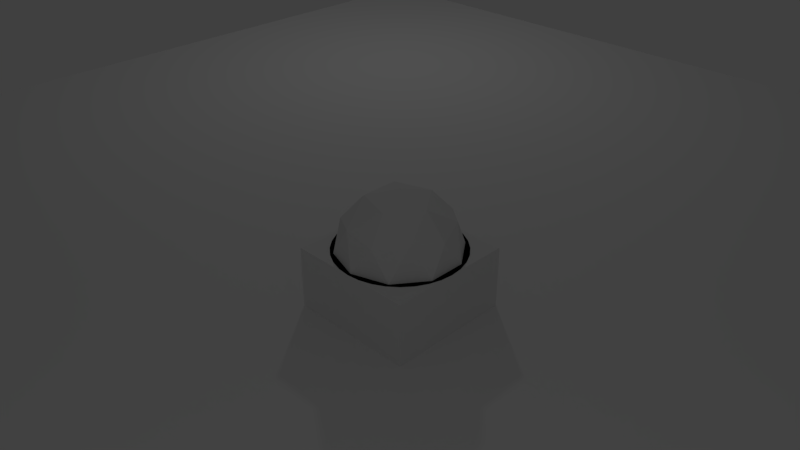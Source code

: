# Source: SceneExporter_Original.blend  (saved by Blender 2.80.75; exported with 4.5.12 LTS)
import bpy
from mathutils import Matrix  # noqa: F401  (used for matrix-valued properties, if any)

bpy.ops.wm.read_factory_settings(use_empty=True)
scene = bpy.context.scene
scene.name = 'Scene'

# ---- collections
col_collection_1 = bpy.data.collections.new('Collection 1'); scene.collection.children.link(col_collection_1)

# ---- world
world_world = bpy.data.worlds.new('World'); scene.world = world_world
world_world.color = (0.05088, 0.05088, 0.05088)
world_world.use_sun_shadow = False
world_world.sun_shadow_jitter_overblur = 0.0
world_world.cycles.sampling_method = 'MANUAL'

# ---- cameras
cam_camera = bpy.data.cameras.new('Camera')
cam_camera.clip_end = 100.0
cam_camera.lens = 35.0
cam_camera.sensor_width = 32.0
cam_camera.sensor_height = 18.0
cam_camera.display_size = 2.0
cam_camera.dof.focus_distance = 0.0

# ---- lights
light_point = bpy.data.lights.new('Point', 'POINT')
light_point.transmission_factor = 0.0
light_point.energy = 100.0
light_point.shadow_soft_size = 0.25
light_point.shadow_maximum_resolution = 0.006
light_point.use_absolute_resolution = True
light_point_001 = bpy.data.lights.new('Point.001', 'POINT')
light_point_001.transmission_factor = 0.0
light_point_001.energy = 100.0
light_point_001.shadow_soft_size = 0.25
light_point_001.shadow_maximum_resolution = 0.006
light_point_001.use_absolute_resolution = True

# ---- meshes
me_cylinder = bpy.data.meshes.new('Cylinder')
me_cylinder.from_pydata([(-4.768e-07, 1.0, -1.0), (-4.768e-07, 1.0, 1.0), (0.1951, 0.9808, -1.0), (0.1951, 0.9808, 1.0), (0.3827, 0.9239, -1.0), (0.3827, 0.9239, 1.0), (0.5556, 0.8315, -1.0), (0.5556, 0.8315, 1.0), (0.7071, 0.7071, -1.0), (0.7071, 0.7071, 1.0), (0.8315, 0.5556, -1.0), (0.8315, 0.5556, 1.0), (0.9239, 0.3827, -1.0), (0.9239, 0.3827, 1.0), (0.9808, 0.1951, -1.0), (0.9808, 0.1951, 1.0), (1.0, 4.768e-07, -1.0), (1.0, 4.768e-07, 1.0), (0.9808, -0.1951, -1.0), (0.9808, -0.1951, 1.0), (0.9239, -0.3827, -1.0), (0.9239, -0.3827, 1.0), (0.8315, -0.5556, -1.0), (0.8315, -0.5556, 1.0), (0.7071, -0.7071, -1.0), (0.7071, -0.7071, 1.0), (0.5556, -0.8315, -1.0), (0.5556, -0.8315, 1.0), (0.3827, -0.9239, -1.0), (0.3827, -0.9239, 1.0), (0.1951, -0.9808, -1.0), (0.1951, -0.9808, 1.0), (-7.153e-07, -1.0, -1.0), (-7.153e-07, -1.0, 1.0), (-0.1951, -0.9808, -1.0), (-0.1951, -0.9808, 1.0), (-0.3827, -0.9239, -1.0), (-0.3827, -0.9239, 1.0), (-0.5556, -0.8315, -1.0), (-0.5556, -0.8315, 1.0), (-0.7071, -0.7071, -1.0), (-0.7071, -0.7071, 1.0), (-0.8315, -0.5556, -1.0), (-0.8315, -0.5556, 1.0), (-0.9239, -0.3827, -1.0), (-0.9239, -0.3827, 1.0), (-0.9808, -0.1951, -1.0), (-0.9808, -0.1951, 1.0), (-1.0, 1.192e-06, -1.0), (-1.0, 1.192e-06, 1.0), (-0.9808, 0.1951, -1.0), (-0.9808, 0.1951, 1.0), (-0.9239, 0.3827, -1.0), (-0.9239, 0.3827, 1.0), (-0.8315, 0.5556, -1.0), (-0.8315, 0.5556, 1.0), (-0.7071, 0.7071, -1.0), (-0.7071, 0.7071, 1.0), (-0.5556, 0.8315, -1.0), (-0.5556, 0.8315, 1.0), (-0.3827, 0.9239, -1.0), (-0.3827, 0.9239, 1.0), (-0.1951, 0.9808, -1.0), (-0.1951, 0.9808, 1.0)], [], [(1, 2, 0), (3, 4, 2), (5, 6, 4), (7, 8, 6), (9, 10, 8), (11, 12, 10), (13, 14, 12), (15, 16, 14), (17, 18, 16), (19, 20, 18), (21, 22, 20), (23, 24, 22), (25, 26, 24), (27, 28, 26), (29, 30, 28), (31, 32, 30), (33, 34, 32), (35, 36, 34), (37, 38, 36), (39, 40, 38), (41, 42, 40), (43, 44, 42), (45, 46, 44), (47, 48, 46), (49, 50, 48), (51, 52, 50), (53, 54, 52), (55, 56, 54), (57, 58, 56), (59, 60, 58), (53, 37, 21), (61, 62, 60), (63, 0, 62), (14, 30, 46), (1, 3, 2), (3, 5, 4), (5, 7, 6), (7, 9, 8), (9, 11, 10), (11, 13, 12), (13, 15, 14), (15, 17, 16), (17, 19, 18), (19, 21, 20), (21, 23, 22), (23, 25, 24), (25, 27, 26), (27, 29, 28), (29, 31, 30), (31, 33, 32), (33, 35, 34), (35, 37, 36), (37, 39, 38), (39, 41, 40), (41, 43, 42), (43, 45, 44), (45, 47, 46), (47, 49, 48), (49, 51, 50), (51, 53, 52), (53, 55, 54), (55, 57, 56), (57, 59, 58), (59, 61, 60), (5, 3, 1), (1, 63, 5), (63, 61, 5), (61, 59, 57), (57, 55, 53), (53, 51, 49), (49, 47, 53), (47, 45, 53), (45, 43, 37), (43, 41, 37), (41, 39, 37), (37, 35, 33), (33, 31, 29), (29, 27, 25), (25, 23, 21), (21, 19, 17), (17, 15, 21), (15, 13, 21), (13, 11, 9), (9, 7, 5), (61, 57, 5), (57, 53, 5), (37, 33, 21), (33, 29, 21), (29, 25, 21), (13, 9, 21), (9, 5, 21), (53, 45, 37), (5, 53, 21), (61, 63, 62), (63, 1, 0), (62, 0, 2), (2, 4, 6), (6, 8, 10), (10, 12, 6), (12, 14, 6), (14, 16, 18), (18, 20, 14), (20, 22, 14), (22, 24, 30), (24, 26, 30), (26, 28, 30), (30, 32, 34), (34, 36, 38), (38, 40, 42), (42, 44, 46), (46, 48, 50), (50, 52, 54), (54, 56, 62), (56, 58, 62), (58, 60, 62), (62, 2, 6), (30, 34, 46), (34, 38, 46), (38, 42, 46), (46, 50, 62), (50, 54, 62), (62, 6, 14), (14, 22, 30), (62, 14, 46)])
me_cylinder.polygons.foreach_set('use_smooth', [True] * 124)
_uv = me_cylinder.uv_layers.new(name='UVMap')
_uv.uv.foreach_set('vector', [0.5424, 0.5, 0.5033, 2.98e-08, 0.5424, 2.98e-08, 0.5033, 0.5, 0.4664, 0.0, 0.5033, 2.98e-08, 0.4664, 0.5, 0.4332, 2.98e-08, 0.4664, 0.0, 0.4332, 0.5, 0.405, 2.98e-08, 0.4332, 2.98e-08, 0.405, 0.5, 0.4272, 1.0, 0.405, 1.0, 0.4272, 0.5, 0.4554, 1.0, 0.4272, 1.0, 0.4554, 0.5, 0.4886, 1.0, 0.4554, 1.0, 0.4886, 0.5, 0.5254, 1.0, 0.4886, 1.0, 0.5254, 0.5, 0.5646, 1.0, 0.5254, 1.0, 0.5646, 0.5, 0.6044, 1.0, 0.5646, 1.0, 0.6044, 0.5, 0.6436, 1.0, 0.6044, 1.0, 0.6436, 0.5, 0.6804, 1.0, 0.6436, 1.0, 0.6804, 0.5, 0.7136, 1.0, 0.6804, 1.0, 0.9447, 0.5, 0.9078, 4.47e-08, 0.9447, 0.0, 0.9078, 0.5, 0.8687, 1.49e-08, 0.9078, 4.47e-08, 0.8687, 0.5, 0.8288, 1.49e-08, 0.8687, 1.49e-08, 0.8288, 0.5, 0.7897, 0.0, 0.8288, 1.49e-08, 0.7897, 0.5, 0.7528, 2.98e-08, 0.7897, 0.0, 0.7528, 0.5, 0.7196, 4.47e-08, 0.7528, 2.98e-08, 1.0, 1.0, 0.9668, 0.5, 1.0, 0.5, 0.9668, 1.0, 0.93, 0.5, 0.9668, 0.5, 0.93, 1.0, 0.8908, 0.5, 0.93, 0.5, 0.8908, 1.0, 0.851, 0.5, 0.8908, 0.5, 0.851, 1.0, 0.8118, 0.5, 0.851, 0.5, 0.8118, 1.0, 0.775, 0.5, 0.8118, 0.5, 0.775, 1.0, 0.7418, 0.5, 0.775, 0.5, 0.7418, 1.0, 0.7136, 0.5, 0.7418, 0.5, 0.7196, 0.5, 0.6914, 4.47e-08, 0.7196, 2.98e-08, 0.6914, 0.5, 0.6583, 2.98e-08, 0.6914, 4.47e-08, 0.6583, 0.5, 0.6214, 2.98e-08, 0.6583, 2.98e-08, 0.1826, 1.49e-08, 0.405, 0.2243, 0.2225, 0.4976, 0.6214, 0.5, 0.5823, 2.98e-08, 0.6214, 2.98e-08, 0.5823, 0.5, 0.5424, 2.98e-08, 0.5823, 2.98e-08, 0.07342, 0.5531, 0.3598, 0.5878, 0.3316, 0.9396, 0.5424, 0.5, 0.5033, 0.5, 0.5033, 2.98e-08, 0.5033, 0.5, 0.4664, 0.5, 0.4664, 0.0, 0.4664, 0.5, 0.4332, 0.5, 0.4332, 2.98e-08, 0.4332, 0.5, 0.405, 0.5, 0.405, 2.98e-08, 0.405, 0.5, 0.4272, 0.5, 0.4272, 1.0, 0.4272, 0.5, 0.4554, 0.5, 0.4554, 1.0, 0.4554, 0.5, 0.4886, 0.5, 0.4886, 1.0, 0.4886, 0.5, 0.5254, 0.5, 0.5254, 1.0, 0.5254, 0.5, 0.5646, 0.5, 0.5646, 1.0, 0.5646, 0.5, 0.6044, 0.5, 0.6044, 1.0, 0.6044, 0.5, 0.6436, 0.5, 0.6436, 1.0, 0.6436, 0.5, 0.6804, 0.5, 0.6804, 1.0, 0.6804, 0.5, 0.7136, 0.5, 0.7136, 1.0, 0.9447, 0.5, 0.9078, 0.5, 0.9078, 4.47e-08, 0.9078, 0.5, 0.8687, 0.5, 0.8687, 1.49e-08, 0.8687, 0.5, 0.8288, 0.5, 0.8288, 1.49e-08, 0.8288, 0.5, 0.7897, 0.5, 0.7897, 0.0, 0.7897, 0.5, 0.7528, 0.5, 0.7528, 2.98e-08, 0.7528, 0.5, 0.7196, 0.5, 0.7196, 4.47e-08, 1.0, 1.0, 0.9668, 1.0, 0.9668, 0.5, 0.9668, 1.0, 0.93, 1.0, 0.93, 0.5, 0.93, 1.0, 0.8908, 1.0, 0.8908, 0.5, 0.8908, 1.0, 0.851, 1.0, 0.851, 0.5, 0.851, 1.0, 0.8118, 1.0, 0.8118, 0.5, 0.8118, 1.0, 0.775, 1.0, 0.775, 0.5, 0.775, 1.0, 0.7418, 1.0, 0.7418, 0.5, 0.7418, 1.0, 0.7136, 1.0, 0.7136, 0.5, 0.7196, 0.5, 0.6914, 0.5, 0.6914, 4.47e-08, 0.6914, 0.5, 0.6583, 0.5, 0.6583, 2.98e-08, 0.6583, 0.5, 0.6214, 0.5, 0.6214, 2.98e-08, 0.0, 0.2733, 2.426e-08, 0.2243, 0.007783, 0.1762, 0.007783, 0.1762, 0.02305, 0.1309, 0.0, 0.2733, 0.02305, 0.1309, 0.04521, 0.0902, 0.0, 0.2733, 0.04521, 0.0902, 0.07342, 0.05554, 0.1066, 0.02832, 0.1066, 0.02832, 0.1434, 0.009561, 0.1826, 1.49e-08, 0.1826, 1.49e-08, 0.2225, 0.0, 0.2616, 0.009561, 0.2616, 0.009561, 0.2984, 0.02832, 0.1826, 1.49e-08, 0.2984, 0.02832, 0.3316, 0.05554, 0.1826, 1.49e-08, 0.3316, 0.05554, 0.3598, 0.0902, 0.405, 0.2243, 0.3598, 0.0902, 0.382, 0.1309, 0.405, 0.2243, 0.382, 0.1309, 0.3973, 0.1762, 0.405, 0.2243, 0.405, 0.2243, 0.405, 0.2733, 0.3973, 0.3214, 0.3973, 0.3214, 0.382, 0.3666, 0.3598, 0.4074, 0.3598, 0.4074, 0.3316, 0.442, 0.2984, 0.4693, 0.2984, 0.4693, 0.2616, 0.488, 0.2225, 0.4976, 0.2225, 0.4976, 0.1826, 0.4976, 0.1434, 0.488, 0.1434, 0.488, 0.1066, 0.4693, 0.2225, 0.4976, 0.1066, 0.4693, 0.07342, 0.442, 0.2225, 0.4976, 0.07342, 0.442, 0.04521, 0.4074, 0.02305, 0.3666, 0.02305, 0.3666, 0.007783, 0.3214, 0.0, 0.2733, 0.04521, 0.0902, 0.1066, 0.02832, 0.0, 0.2733, 0.1066, 0.02832, 0.1826, 1.49e-08, 0.0, 0.2733, 0.405, 0.2243, 0.3973, 0.3214, 0.2225, 0.4976, 0.3973, 0.3214, 0.3598, 0.4074, 0.2225, 0.4976, 0.3598, 0.4074, 0.2984, 0.4693, 0.2225, 0.4976, 0.07342, 0.442, 0.02305, 0.3666, 0.2225, 0.4976, 0.02305, 0.3666, 0.0, 0.2733, 0.2225, 0.4976, 0.1826, 1.49e-08, 0.3316, 0.05554, 0.405, 0.2243, 0.0, 0.2733, 0.1826, 1.49e-08, 0.2225, 0.4976, 0.6214, 0.5, 0.5823, 0.5, 0.5823, 2.98e-08, 0.5823, 0.5, 0.5424, 0.5, 0.5424, 2.98e-08, 0.04521, 0.905, 0.02305, 0.8642, 0.007783, 0.819, 0.007783, 0.819, 0.0, 0.7709, 3.639e-08, 0.7219, 3.639e-08, 0.7219, 0.007783, 0.6738, 0.02305, 0.6285, 0.02305, 0.6285, 0.04521, 0.5878, 3.639e-08, 0.7219, 0.04521, 0.5878, 0.07342, 0.5531, 3.639e-08, 0.7219, 0.07342, 0.5531, 0.1066, 0.5259, 0.1434, 0.5072, 0.1434, 0.5072, 0.1826, 0.4976, 0.07342, 0.5531, 0.1826, 0.4976, 0.2225, 0.4976, 0.07342, 0.5531, 0.2225, 0.4976, 0.2616, 0.5072, 0.3598, 0.5878, 0.2616, 0.5072, 0.2984, 0.5259, 0.3598, 0.5878, 0.2984, 0.5259, 0.3316, 0.5531, 0.3598, 0.5878, 0.3598, 0.5878, 0.382, 0.6285, 0.3973, 0.6738, 0.3973, 0.6738, 0.405, 0.7219, 0.405, 0.7709, 0.405, 0.7709, 0.3973, 0.819, 0.382, 0.8642, 0.382, 0.8642, 0.3598, 0.905, 0.3316, 0.9396, 0.3316, 0.9396, 0.2984, 0.9669, 0.2616, 0.9856, 0.2616, 0.9856, 0.2225, 0.9952, 0.1826, 0.9952, 0.1826, 0.9952, 0.1434, 0.9856, 0.04521, 0.905, 0.1434, 0.9856, 0.1066, 0.9669, 0.04521, 0.905, 0.1066, 0.9669, 0.07342, 0.9396, 0.04521, 0.905, 0.04521, 0.905, 0.007783, 0.819, 3.639e-08, 0.7219, 0.3598, 0.5878, 0.3973, 0.6738, 0.3316, 0.9396, 0.3973, 0.6738, 0.405, 0.7709, 0.3316, 0.9396, 0.405, 0.7709, 0.382, 0.8642, 0.3316, 0.9396, 0.3316, 0.9396, 0.2616, 0.9856, 0.04521, 0.905, 0.2616, 0.9856, 0.1826, 0.9952, 0.04521, 0.905, 0.04521, 0.905, 3.639e-08, 0.7219, 0.07342, 0.5531, 0.07342, 0.5531, 0.2225, 0.4976, 0.3598, 0.5878, 0.04521, 0.905, 0.07342, 0.5531, 0.3316, 0.9396])
me_cylinder.use_remesh_preserve_volume = False
me_cylinder.use_remesh_preserve_attributes = False
me_cylinder.use_mirror_vertex_groups = False
me_cylinder.update()
me_cube = bpy.data.meshes.new('Cube')
me_cube.from_pydata([(-1.0, -1.0, -1.0), (-1.0, -1.0, 1.0), (-1.0, 1.0, -1.0), (-1.0, 1.0, 1.0), (1.0, -1.0, -1.0), (1.0, -1.0, 1.0), (1.0, 1.0, -1.0), (1.0, 1.0, 1.0)], [], [(1, 2, 0), (3, 6, 2), (7, 4, 6), (5, 0, 4), (6, 0, 2), (3, 5, 7), (1, 3, 2), (3, 7, 6), (7, 5, 4), (5, 1, 0), (6, 4, 0), (3, 1, 5)])
_uv = me_cube.uv_layers.new(name='UVMap')
_uv.uv.foreach_set('vector', [0.3333, 0.3333, 0.6667, 0.0, 0.6667, 0.3333, 3.974e-08, 0.6667, 0.3333, 0.3333, 0.3333, 0.6667, 1.291e-07, 0.3333, 0.3333, 0.0, 0.3333, 0.3333, 0.3333, 0.3333, 0.6667, 0.6667, 0.3333, 0.6667, 0.6667, 0.3333, 1.0, 0.0, 1.0, 0.3333, 0.3333, 1.0, 0.0, 0.6667, 0.3333, 0.6667, 0.3333, 0.3333, 0.3333, 3.974e-08, 0.6667, 0.0, 3.974e-08, 0.6667, 0.0, 0.3333, 0.3333, 0.3333, 1.291e-07, 0.3333, 0.0, 8.941e-08, 0.3333, 0.0, 0.3333, 0.3333, 0.6667, 0.3333, 0.6667, 0.6667, 0.6667, 0.3333, 0.6667, 2.98e-08, 1.0, 0.0, 0.3333, 1.0, 4.967e-08, 1.0, 0.0, 0.6667])
me_cube.use_remesh_preserve_volume = False
me_cube.use_remesh_preserve_attributes = False
me_cube.use_mirror_vertex_groups = False
me_cube.update()
me_icosphere = bpy.data.meshes.new('Icosphere')
me_icosphere.from_pydata([(3.548e-10, 4.967e-09, 0.04898), (0.6882, -0.5, 0.5747), (-0.2629, -0.809, 0.5747), (-0.8506, 4.967e-09, 0.5747), (-0.2629, 0.809, 0.5747), (0.6882, 0.5, 0.5747), (0.2629, -0.809, 1.425), (-0.6882, -0.5, 1.425), (-0.6882, 0.5, 1.425), (0.2629, 0.809, 1.425), (0.8506, 4.967e-09, 1.425), (3.548e-10, 4.967e-09, 1.951), (-0.1545, -0.4755, 0.191), (0.4045, -0.2939, 0.191), (0.25, -0.7694, 0.5), (0.809, 4.967e-09, 0.5), (0.4045, 0.2939, 0.191), (-0.5, 4.967e-09, 0.191), (-0.6545, -0.4755, 0.5), (-0.1545, 0.4755, 0.191), (-0.6545, 0.4755, 0.5), (0.25, 0.7694, 0.5), (0.9045, -0.2939, 1.0), (0.9045, 0.2939, 1.0), (3.548e-10, -0.951, 1.0), (0.559, -0.7694, 1.0), (-0.9045, -0.2939, 1.0), (-0.559, -0.7694, 1.0), (-0.559, 0.7694, 1.0), (-0.9045, 0.2939, 1.0), (0.559, 0.7694, 1.0), (3.548e-10, 0.951, 1.0), (0.6545, -0.4755, 1.5), (-0.25, -0.7694, 1.5), (-0.809, 4.967e-09, 1.5), (-0.25, 0.7694, 1.5), (0.6545, 0.4755, 1.5), (0.1545, -0.4755, 1.809), (0.5, 4.967e-09, 1.809), (-0.4045, -0.2939, 1.809), (-0.4045, 0.2939, 1.809), (0.1545, 0.4755, 1.809)], [], [(0, 13, 12), (1, 13, 15), (0, 12, 17), (0, 17, 19), (0, 19, 16), (1, 15, 22), (2, 14, 24), (3, 18, 26), (4, 20, 28), (5, 21, 30), (1, 22, 25), (2, 24, 27), (3, 26, 29), (4, 28, 31), (5, 30, 23), (6, 32, 37), (7, 33, 39), (8, 34, 40), (9, 35, 41), (10, 36, 38), (38, 41, 11), (38, 36, 41), (36, 9, 41), (41, 40, 11), (41, 35, 40), (35, 8, 40), (40, 39, 11), (40, 34, 39), (34, 7, 39), (39, 37, 11), (39, 33, 37), (33, 6, 37), (37, 38, 11), (37, 32, 38), (32, 10, 38), (23, 36, 10), (23, 30, 36), (30, 9, 36), (31, 35, 9), (31, 28, 35), (28, 8, 35), (29, 34, 8), (29, 26, 34), (26, 7, 34), (27, 33, 7), (27, 24, 33), (24, 6, 33), (25, 32, 6), (25, 22, 32), (22, 10, 32), (30, 31, 9), (30, 21, 31), (21, 4, 31), (28, 29, 8), (28, 20, 29), (20, 3, 29), (26, 27, 7), (26, 18, 27), (18, 2, 27), (24, 25, 6), (24, 14, 25), (14, 1, 25), (22, 23, 10), (22, 15, 23), (15, 5, 23), (16, 21, 5), (16, 19, 21), (19, 4, 21), (19, 20, 4), (19, 17, 20), (17, 3, 20), (17, 18, 3), (17, 12, 18), (12, 2, 18), (15, 16, 5), (15, 13, 16), (13, 0, 16), (12, 14, 2), (12, 13, 14), (13, 1, 14)])
_uv = me_icosphere.uv_layers.new(name='UVMap')
_uv.uv.foreach_set('vector', [0.4136, 0.6928, 0.4684, 0.8562, 0.3373, 0.8231, 0.535, 0.9937, 0.4684, 0.8562, 0.6145, 0.8562, 0.4136, 0.6928, 0.3373, 0.8231, 0.3311, 0.6258, 0.4136, 0.6928, 0.3311, 0.6258, 0.4584, 0.5369, 0.4136, 0.6928, 0.4584, 0.5369, 0.5432, 0.6793, 0.535, 0.9937, 0.6145, 0.8562, 0.6452, 1.0, 0.1082, 0.4429, 0.0691, 0.5369, 0.0, 0.371, 0.3262, 0.2684, 0.2236, 0.371, 0.2236, 0.1659, 0.7514, 0.1536, 0.8813, 0.1465, 0.802, 0.3196, 0.4436, 0.4429, 0.3354, 0.371, 0.4309, 0.2684, 0.7973, 0.9972, 0.7142, 0.8637, 0.8603, 0.8565, 0.1082, 0.4429, 0.0, 0.371, 0.09549, 0.2684, 0.3262, 0.2684, 0.2236, 0.1659, 0.3354, 0.1025, 0.7514, 0.1536, 0.802, 0.3196, 0.6719, 0.28, 0.4436, 0.4429, 0.4309, 0.2684, 0.559, 0.371, 0.9108, 0.6905, 0.781, 0.6834, 0.862, 0.5369, 0.0, 0.6928, 0.05771, 0.5369, 0.1191, 0.6793, 0.1273, 0.9937, 0.04775, 0.8562, 0.1939, 0.8562, 0.4436, 0.094, 0.4045, 0.0, 0.5427, 1.664e-07, 0.6616, 0.2684, 0.559, 0.1659, 0.6708, 0.1025, 0.3311, 0.6258, 0.325, 0.8231, 0.2487, 0.6928, 0.6708, 0.1025, 0.559, 0.1659, 0.5427, 1.664e-07, 0.559, 0.1659, 0.4436, 0.094, 0.5427, 1.664e-07, 0.325, 0.8231, 0.1939, 0.8562, 0.2487, 0.6928, 0.325, 0.8231, 0.2537, 1.0, 0.1939, 0.8562, 0.2537, 1.0, 0.1273, 0.9937, 0.1939, 0.8562, 0.1939, 0.8562, 0.1191, 0.6793, 0.2487, 0.6928, 0.1939, 0.8562, 0.04775, 0.8562, 0.1191, 0.6793, 0.04775, 0.8562, 0.0, 0.6928, 0.1191, 0.6793, 0.1191, 0.6793, 0.2039, 0.5369, 0.2487, 0.6928, 0.1191, 0.6793, 0.05771, 0.5369, 0.2039, 0.5369, 0.9915, 0.6194, 0.9108, 0.6905, 0.862, 0.5369, 0.2039, 0.5369, 0.3311, 0.6258, 0.2487, 0.6928, 0.862, 0.5369, 0.781, 0.6834, 0.7159, 0.5441, 0.781, 0.6834, 0.6623, 0.7028, 0.7159, 0.5441, 0.559, 0.371, 0.559, 0.1659, 0.6616, 0.2684, 0.559, 0.371, 0.4309, 0.2684, 0.559, 0.1659, 0.4309, 0.2684, 0.4436, 0.094, 0.559, 0.1659, 0.3354, 0.1659, 0.4045, 0.0, 0.4436, 0.094, 0.6719, 0.28, 0.802, 0.3196, 0.7386, 0.4603, 0.802, 0.3196, 0.865, 0.4603, 0.7386, 0.4603, 0.01711, 1.0, 0.04775, 0.8562, 0.1273, 0.9937, 0.3354, 0.1025, 0.2236, 0.1659, 0.2073, 0.0, 0.2236, 0.1659, 0.1082, 0.094, 0.2073, 0.0, 0.09549, 0.2684, 9.001e-07, 0.1659, 0.1082, 0.094, 0.09549, 0.2684, 0.0, 0.371, 9.001e-07, 0.1659, 0.9904, 0.8169, 0.9108, 0.6905, 0.9915, 0.6194, 0.8603, 0.8565, 0.781, 0.6834, 0.9108, 0.6905, 0.8603, 0.8565, 0.7142, 0.8637, 0.781, 0.6834, 0.7142, 0.8637, 0.6623, 0.7028, 0.781, 0.6834, 0.4309, 0.2684, 0.3354, 0.1659, 0.4436, 0.094, 0.4309, 0.2684, 0.3354, 0.371, 0.3354, 0.1659, 0.6708, 0.08251, 0.7514, 0.1536, 0.6719, 0.28, 0.802, 0.3196, 0.9481, 0.3268, 0.865, 0.4603, 0.802, 0.3196, 0.8813, 0.1465, 0.9481, 0.3268, 0.8813, 0.1465, 1.0, 0.1659, 0.9481, 0.3268, 0.2236, 0.1659, 0.09549, 0.2684, 0.1082, 0.094, 0.2236, 0.1659, 0.2236, 0.371, 0.09549, 0.2684, 0.2236, 0.371, 0.1082, 0.4429, 0.09549, 0.2684, 0.9904, 0.8169, 0.8603, 0.8565, 0.9108, 0.6905, 0.9904, 0.8169, 0.9237, 0.9972, 0.8603, 0.8565, 0.9237, 0.9972, 0.7973, 0.9972, 0.8603, 0.8565, 0.6708, 0.4344, 0.559, 0.371, 0.6616, 0.2684, 0.6708, 0.4344, 0.5427, 0.5369, 0.559, 0.371, 0.5427, 0.5369, 0.4436, 0.4429, 0.559, 0.371, 0.5432, 0.6793, 0.6046, 0.5369, 0.6623, 0.6928, 0.5432, 0.6793, 0.4584, 0.5369, 0.6046, 0.5369, 0.8003, 0.0, 0.7514, 0.1536, 0.6708, 0.08251, 0.8003, 0.0, 0.8813, 0.1465, 0.7514, 0.1536, 0.8003, 0.0, 0.9463, 0.00724, 0.8813, 0.1465, 0.9463, 0.00724, 1.0, 0.1659, 0.8813, 0.1465, 0.3354, 0.4344, 0.2236, 0.371, 0.3262, 0.2684, 0.3354, 0.4344, 0.2073, 0.5369, 0.2236, 0.371, 0.2073, 0.5369, 0.1082, 0.4429, 0.2236, 0.371, 0.6145, 0.8562, 0.5432, 0.6793, 0.6623, 0.6928, 0.6145, 0.8562, 0.4684, 0.8562, 0.5432, 0.6793, 0.4684, 0.8562, 0.4136, 0.6928, 0.5432, 0.6793, 0.2073, 0.5369, 0.0691, 0.5369, 0.1082, 0.4429, 0.3373, 0.8231, 0.4684, 0.8562, 0.4086, 1.0, 0.4684, 0.8562, 0.535, 0.9937, 0.4086, 1.0])
me_icosphere.use_remesh_preserve_volume = False
me_icosphere.use_remesh_preserve_attributes = False
me_icosphere.use_mirror_vertex_groups = False
me_icosphere.update()
me_plane = bpy.data.meshes.new('Plane')
me_plane.from_pydata([(-12.5, -12.5, 0.0), (12.5, -12.5, 0.0), (-12.5, 12.5, 0.0), (12.5, 12.5, 0.0)], [], [(1, 2, 0), (1, 3, 2)])
_uv = me_plane.uv_layers.new(name='UVMap')
_uv.uv.foreach_set('vector', [0.0, 2.289e-07, 1.0, 1.0, 2.289e-07, 1.0, 0.0, 2.289e-07, 1.0, 0.0, 1.0, 1.0])
me_plane.use_remesh_preserve_volume = False
me_plane.use_remesh_preserve_attributes = False
me_plane.use_mirror_vertex_groups = False
me_plane.update()

# ---- objects
ob_point = bpy.data.objects.new('Point', light_point)
ob_point_001 = bpy.data.objects.new('Point.001', light_point_001)
ob_camera = bpy.data.objects.new('Camera', cam_camera)
ob_cylinder = bpy.data.objects.new('Cylinder', me_cylinder)
ob_cube = bpy.data.objects.new('Cube', me_cube)
ob_icosphere = bpy.data.objects.new('Icosphere', me_icosphere)
ob_plane = bpy.data.objects.new('Plane', me_plane)

# ---- transforms, parenting, visibility, modifiers, constraints
ob_point.location = (-7.5, 7.5, 7.5)
ob_point.lineart.crease_threshold = 0.0
ob_point_001.location = (7.5, -7.5, 10.0)
ob_point_001.lineart.crease_threshold = 0.0
ob_camera.location = (7.5, -7.5, 7.5)
ob_camera.rotation_euler = (1.047, 0.0, 0.7854)
ob_camera.lineart.crease_threshold = 0.0
ob_cylinder.location = (0.0, 0.0, 0.0)
ob_cylinder.lineart.crease_threshold = 0.0
ob_cube.location = (0.0, 0.0, 0.0)
ob_cube.lineart.crease_threshold = 0.0
ob_icosphere.location = (0.0, 0.0, 0.0)
ob_icosphere.lineart.crease_threshold = 0.0
ob_plane.location = (0.0, 0.0, 0.0)
ob_plane.lineart.crease_threshold = 0.0

# ---- collection membership
scene.collection.objects.link(ob_point)
scene.collection.objects.link(ob_point_001)
scene.collection.objects.link(ob_camera)
col_collection_1.objects.link(ob_cylinder)
col_collection_1.objects.link(ob_cube)
col_collection_1.objects.link(ob_icosphere)
col_collection_1.objects.link(ob_plane)

# ---- scene / render settings (as saved in the file)
scene.camera = ob_camera
scene.frame_start = 1; scene.frame_end = 250; scene.frame_set(0)
scene.render.engine = 'CYCLES'
scene.render.resolution_percentage = 50
scene.render.dither_intensity = 0.0
scene.cycles.use_denoising = False
scene.cycles.samples = 128
scene.cycles.sampling_pattern = 'TABULATED_SOBOL'
scene.cycles.light_sampling_threshold = 0.0
scene.cycles.use_adaptive_sampling = False
scene.cycles.use_light_tree = False
scene.cycles.blur_glossy = 0.0
scene.cycles.sample_clamp_indirect = 0.0
scene.view_settings.view_transform = 'Standard'
bpy.context.view_layer.update()
